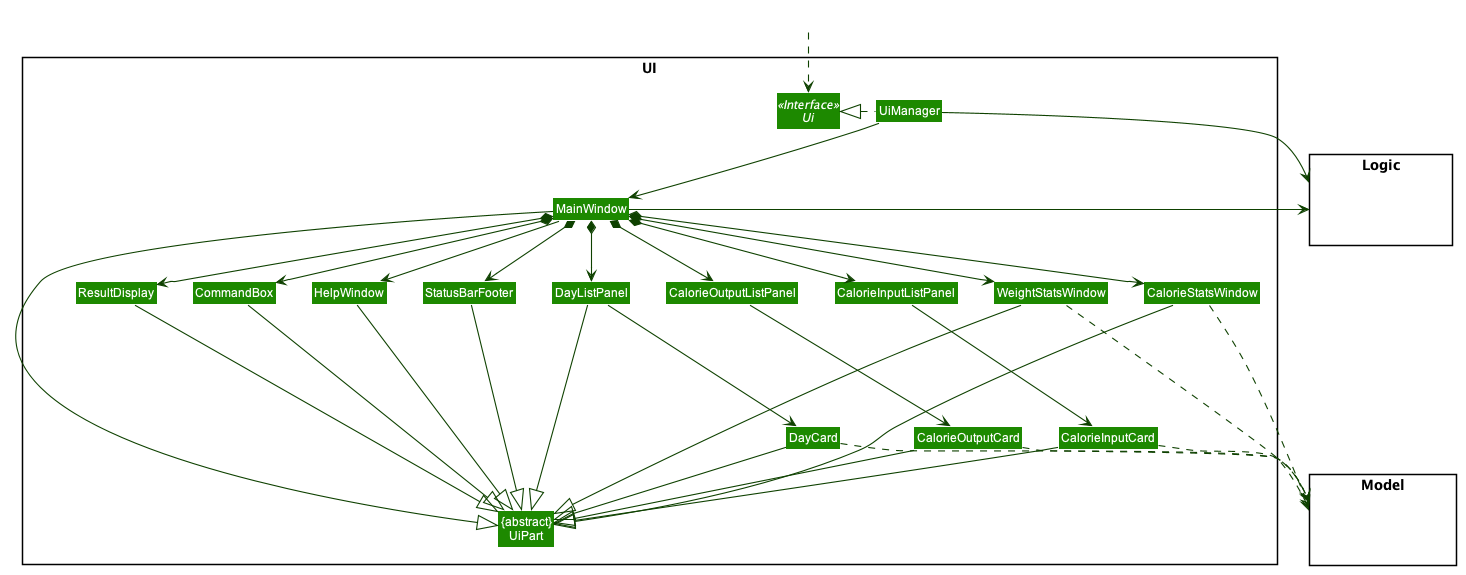

The diagram above was rendered by PlantUML. Its source (embedded in the PNG):
@startuml








skinparam BackgroundColor #FFFFFFF

skinparam Shadowing false

skinparam Class {
    FontColor #FFFFFF
    BorderThickness 1
    BorderColor #FFFFFF
    StereotypeFontColor #FFFFFF
    FontName Arial
}

skinparam Actor {
    BorderColor #000000
    Color #000000
    FontName Arial
}

skinparam Sequence {
    MessageAlign center
    BoxFontSize 15
    BoxPadding 0
    BoxFontColor #FFFFFF
    FontName Arial
}

skinparam Participant {
    FontColor #FFFFFFF
    Padding 20
}

skinparam MinClassWidth 50
skinparam ParticipantPadding 10
skinparam Shadowing false
skinparam DefaultTextAlignment center
skinparam packageStyle Rectangle

hide footbox
hide members
hide circle
skinparam arrowThickness 1.1
skinparam arrowColor #0E4100
skinparam classBackgroundColor #1D8900

package UI <<Rectangle>>{
Interface Ui <<Interface>>
Class "{abstract}\nUiPart" as UiPart
Class UiManager
Class MainWindow
Class HelpWindow
Class ResultDisplay
Class DayListPanel
Class DayCard
Class StatusBarFooter
Class CommandBox
Class CalorieStatsWindow
Class WeightStatsWindow
Class CalorieInputCard
Class CalorieInputListPanel
Class CalorieOutputCard
Class CalorieOutputListPanel
}

package Model <<Rectangle>> {
Class HiddenModel #FFFFFF
}

package Logic <<Rectangle>> {
Class HiddenLogic #FFFFFF
}

Class HiddenOutside #FFFFFF
HiddenOutside ..> Ui

UiManager .left.|> Ui
UiManager -down-> MainWindow
MainWindow --> HelpWindow
MainWindow *-down-> CommandBox
MainWindow *-down-> ResultDisplay
MainWindow *-down-> WeightStatsWindow
MainWindow *-down-> CalorieStatsWindow
MainWindow *-down-> DayListPanel
MainWindow *-down-> StatusBarFooter
MainWindow *-down-> CalorieInputListPanel
MainWindow *-down-> CalorieOutputListPanel


DayListPanel -down--> DayCard
CalorieInputListPanel -down--> CalorieInputCard
CalorieOutputListPanel -down--> CalorieOutputCard


MainWindow --|> UiPart

ResultDisplay --|> UiPart
CommandBox --|> UiPart
DayListPanel --|> UiPart
DayCard --|> UiPart
CalorieInputCard --|> UiPart
CalorieOutputCard --|> UiPart
StatusBarFooter --|> UiPart
HelpWindow --|> UiPart
WeightStatsWindow --|> UiPart
CalorieStatsWindow --|> UiPart

CalorieStatsWindow -down-..> Model
WeightStatsWindow ..> Model
DayCard ..> Model
CalorieInputCard ..> Model
CalorieOutputCard ..> Model

UiManager -right-> Logic
MainWindow -left-> Logic

StatusBarFooter -[hidden]right- ResultDisplay
ResultDisplay -[hidden]right- CommandBox
CommandBox -[hidden]right- HelpWindow
HelpWindow -[hidden]right- WeightStatsWindow
WeightStatsWindow -[hidden]right- CalorieStatsWindow
CalorieStatsWindow -[hidden]right- DayListPanel

MainWindow -[hidden]-|> UiPart
@enduml